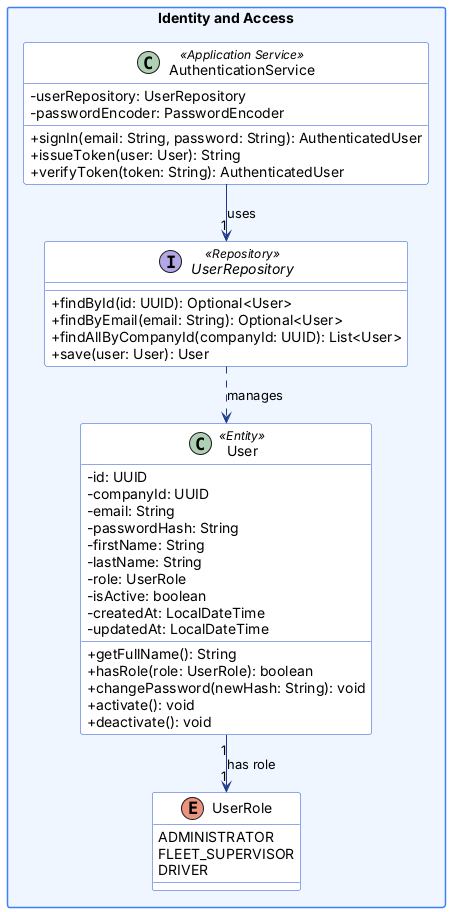

The diagram above was rendered by PlantUML. Its source (embedded in the PNG):
@startuml
' FleetSafe - Backend RESTful API (Java / Spring Boot) - Domain model per bounded context
' The backend is not implemented yet: these diagrams are the design that the Web Services repository will follow.
' Naming conventions applied (Java):
'   - Classes, interfaces and enumerations: PascalCase; enumeration members: UPPER_SNAKE_CASE
'   - Attributes and parameters: camelCase, private (shown with -)
'   - Methods: camelCase, public (shown with +)
'   - References that cross a bounded context are UUID attributes with the Id suffix (dashed relations at the end)
skinparam classAttributeIconSize 0
skinparam packageStyle rectangle
skinparam shadowing false
skinparam defaultFontName Arial
skinparam nodesep 25
skinparam ranksep 40
skinparam class {
  BackgroundColor #ffffff
  BorderColor #1d4ed8
  ArrowColor #1e3a8a
}
skinparam package {
  BackgroundColor #eff6ff
  BorderColor #3b82f6
}
top to bottom direction
package "Identity and Access" {
  class User <<Entity>> {
      - id: UUID
      - companyId: UUID
      - email: String
      - passwordHash: String
      - firstName: String
      - lastName: String
      - role: UserRole
      - isActive: boolean
      - createdAt: LocalDateTime
      - updatedAt: LocalDateTime
      + getFullName(): String
      + hasRole(role: UserRole): boolean
      + changePassword(newHash: String): void
      + activate(): void
      + deactivate(): void
  }
  enum UserRole {
      ADMINISTRATOR
      FLEET_SUPERVISOR
      DRIVER
  }
  interface UserRepository <<Repository>> {
      + findById(id: UUID): Optional<User>
      + findByEmail(email: String): Optional<User>
      + findAllByCompanyId(companyId: UUID): List<User>
      + save(user: User): User
  }
  class AuthenticationService <<Application Service>> {
      - userRepository: UserRepository
      - passwordEncoder: PasswordEncoder
      + signIn(email: String, password: String): AuthenticatedUser
      + issueToken(user: User): String
      + verifyToken(token: String): AuthenticatedUser
  }
  User "1" --> "1" UserRole : has role
  UserRepository ..> User : manages
  AuthenticationService --> "1" UserRepository : uses
}

@enduml